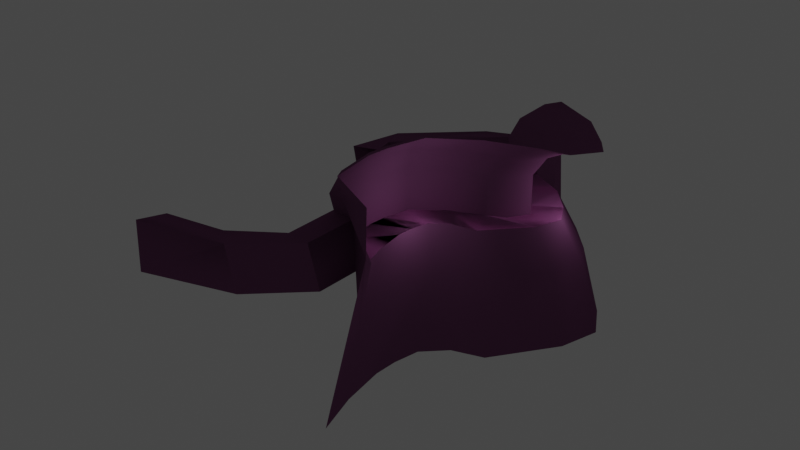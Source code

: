 # Source: room_c.blend  (saved by Blender 2.91.10; exported with 4.5.12 LTS)
import bpy
from mathutils import Matrix  # noqa: F401  (used for matrix-valued properties, if any)

bpy.ops.wm.read_factory_settings(use_empty=True)
scene = bpy.context.scene
scene.name = 'Scene'

# ---- collections
col_collection = bpy.data.collections.new('Collection'); scene.collection.children.link(col_collection)
col_exits = bpy.data.collections.new('exits'); col_collection.children.link(col_exits)

# ---- materials (node trees are filled in below, after node groups)
mat_vcol = bpy.data.materials.new('vcol')
mat_vcol.alpha_threshold = 0.0
mat_vcol.use_transparent_shadow = False
mat_vcol.line_color = (0.0, 0.0, 0.0, 1.0)

# ---- material node trees
mat_vcol.use_nodes = True; mat_vcol.node_tree.nodes.clear()
_N = mat_vcol.node_tree.nodes; _L = mat_vcol.node_tree.links
n0 = _N.new('ShaderNodeOutputMaterial'); n0.name = 'Material Output'; n0.location = (300, 300)
n1 = _N.new('ShaderNodeBsdfPrincipled'); n1.name = 'Principled BSDF'; n1.location = (10, 300)
n1.distribution = 'GGX'
n1.subsurface_method = 'BURLEY'
n1.inputs[2].default_value = 1.0
n1.inputs[3].default_value = 1.45
n1.inputs[13].default_value = 0.0
n1.inputs[27].default_value = (0.0, 0.0, 0.0, 1.0)
n1.inputs[28].default_value = 1.0
n2 = _N.new('ShaderNodeVertexColor'); n2.name = 'Vertex Color'; n2.location = (-204, 219)
n2.layer_name = 'Col'
_L.new(n1.outputs[0], n0.inputs[0])
_L.new(n2.outputs[0], n1.inputs[0])
n0.is_active_output = True

# ---- world
world_world = bpy.data.worlds.new('World'); scene.world = world_world
world_world.use_nodes = True; world_world.node_tree.nodes.clear()
_N = world_world.node_tree.nodes; _L = world_world.node_tree.links
n0 = _N.new('ShaderNodeOutputWorld'); n0.name = 'World Output'; n0.location = (300, 300)
n1 = _N.new('ShaderNodeBackground'); n1.name = 'Background'; n1.location = (10, 300)
n1.inputs[0].default_value = (0.05088, 0.05088, 0.05088, 1.0)
_L.new(n1.outputs[0], n0.inputs[0])
n0.is_active_output = True
world_world.color = (0.05088, 0.05088, 0.05088)
world_world.use_sun_shadow = False
world_world.sun_shadow_jitter_overblur = 0.0

# ---- lights
light_point = bpy.data.lights.new('Point', 'POINT')
light_point.transmission_factor = 0.0
light_point.energy = 40.0
light_point.shadow_soft_size = 0.26
light_point.shadow_maximum_resolution = 0.006
light_point.use_absolute_resolution = True
light_point_003 = bpy.data.lights.new('Point.003', 'POINT')
light_point_003.transmission_factor = 0.0
light_point_003.energy = 40.0
light_point_003.shadow_soft_size = 0.26
light_point_003.shadow_maximum_resolution = 0.006
light_point_003.use_absolute_resolution = True

# ---- meshes
me_plane = bpy.data.meshes.new('Plane')
me_plane.from_pydata([(-0.3438, -7.667, 1.032), (-0.8045, -1.582, 1.374), (-1.12, 8.961, 1.155), (-1.014, 15.92, 0.3897), (1.661, 29.52, -3.092), (0.07121, 23.62, -1.404), (-1.06, 4.981, 1.52), (1.571, 37.41, -6.713), (0.845, 50.64, -9.674), (-3.283, 62.15, -10.03), (1.947, 44.46, -8.193), (-0.8057, 57.23, -9.852), (-0.3438, -7.667, 10.12), (-0.8045, -1.582, 10.47), (-1.12, 8.961, 10.25), (-1.014, 15.92, 9.482), (1.661, 29.52, 6.0), (0.07121, 23.62, 7.688), (-1.06, 4.981, 10.61), (1.571, 37.41, 2.379), (0.845, 50.64, -0.5816), (-3.283, 62.15, -0.9382), (1.947, 44.46, 0.8988), (-0.8057, 57.23, -0.7599), (-13.07, 48.27, -16.07), (-11.07, 47.75, -16.07), (-11.89, 61.01, -16.64), (-11.66, 54.05, -16.64), (-5.837, 68.29, -13.07), (-6.363, 61.54, -13.07), (-7.491, -32.0, -0.9902), (-7.473, -25.0, -0.9902), (-1.17, 71.53, -20.43), (-1.886, -26.8, -0.6158), (-3.646, -23.47, -0.6158), (1.291, -17.69, -0.008318), (-0.7085, -17.69, -0.008318), (0.8983, 60.89, -9.852), (-0.8057, 57.23, -9.852), (3.799, 46.36, -8.193), (1.947, 44.46, -8.193), (-1.579, 65.82, -10.03), (-3.283, 62.15, -10.03), (2.549, 54.3, -9.674), (0.845, 50.64, -9.674), (3.57, 37.55, -6.713), (1.571, 37.41, -6.713), (0.4274, -1.115, 19.66), (-0.6224, 3.187, 15.45), (-0.6872, 7.49, 15.05), (0.351, 3.96, 19.2), (-0.5726, 15.01, 14.23), (0.4861, 12.84, 18.22), (4.262, 49.22, 7.277), (2.628, 45.86, 4.948), (1.437, 52.54, 3.348), (2.856, 57.1, 5.39), (3.897, 30.18, 13.78), (2.319, 29.71, 10.46), (2.221, 38.24, 6.548), (3.782, 40.24, 9.165), (0.6002, 23.33, 12.29), (1.87, 22.65, 15.93), (0.7516, 65.51, 5.162), (-0.3476, 59.66, 3.155), (-3.026, 64.99, 2.962), (-2.408, 71.79, 4.935), (1.788, -13.91, 18.9), (0.1517, -10.48, 14.92), (-0.3464, -3.906, 15.29), (0.753, -9.483, 19.48), (1.318, -8.994, 10.64), (-1.06, 4.981, 1.52), (1.07, -10.22, 14.05), (0.9401, 4.981, 1.52), (-1.928, 67.19, -1.362), (-1.813, 75.09, -5.111), (-2.96, 69.24, 1.484), (0.07121, 23.62, -1.404), (1.385, 19.34, -1.404), (2.374, 22.98, -3.092), (1.661, 29.52, -3.092), (0.9013, 13.91, 0.3897), (-1.014, 15.92, 0.3897), (0.8802, 8.961, 1.155), (-1.12, 8.961, 1.155), (1.195, -1.582, 1.374), (-0.8045, -1.582, 1.374), (-2.005, 81.86, -40.12), (1.656, -7.667, 1.032), (-0.3438, -7.667, 1.032), (1.291, -17.69, -0.008318), (0.9536, -19.02, 9.6), (-1.886, -26.8, -0.6158), (-2.363, -27.4, 8.993), (-0.3438, -7.667, 1.032), (1.656, -7.667, 1.032), (-0.3438, -7.667, 10.12), (1.318, -8.994, 10.64), (-0.7085, -17.69, -0.008318), (1.291, -17.69, -0.008318), (-0.7085, -17.69, 9.084), (0.9536, -19.02, 9.6), (-3.646, -23.47, -0.6158), (-1.886, -26.8, -0.6158), (-3.646, -23.47, 8.476), (-2.363, -27.4, 8.993), (-7.473, -25.0, -0.9902), (-7.491, -32.0, -0.9902), (-7.473, -25.0, 8.102), (-7.867, -30.8, 8.618), (1.656, -7.667, 1.032), (1.195, -1.582, 1.374), (0.8802, 8.961, 1.155), (0.9013, 13.91, 0.3897), (2.374, 22.98, -3.092), (1.385, 19.34, -1.404), (0.9401, 4.981, 1.52), (3.57, 37.55, -6.713), (2.549, 54.3, -9.674), (-1.579, 65.82, -10.03), (3.799, 46.36, -8.193), (0.8983, 60.89, -9.852), (2.544, -12.81, -7.733), (2.015, -5.83, -7.341), (1.653, 6.271, -7.592), (1.677, 11.95, -8.471), (3.367, 22.36, -12.47), (2.232, 18.18, -10.53), (1.722, 1.702, -7.173), (4.74, 39.09, -16.62), (3.568, 58.31, -20.02), (-1.17, 71.53, -20.43), (5.003, 49.2, -18.32), (1.674, 65.88, -20.23), (4.059, -16.17, 18.59), (1.532, -13.43, 20.65), (1.086, 1.46, 20.34), (1.236, 11.29, 19.26), (5.015, 30.5, 14.34), (2.769, 22.16, 16.73), (1.171, -4.163, 20.86), (4.887, 41.65, 9.229), (3.862, 60.33, 5.046), (-1.97, 76.6, 4.542), (5.419, 51.61, 7.137), (1.53, 69.65, 4.794), (0.4274, -1.115, 19.66), (0.351, 3.96, 19.2), (0.4861, 12.84, 18.22), (4.262, 49.22, 7.277), (2.856, 57.1, 5.39), (3.897, 30.18, 13.78), (3.782, 40.24, 9.165), (1.87, 22.65, 15.93), (0.7516, 65.51, 5.162), (-2.408, 71.79, 4.935), (1.788, -13.91, 18.9), (0.753, -9.483, 19.48), (1.318, -8.994, 10.64), (3.887, -14.52, 7.482), (1.07, -10.22, 14.05), (4.213, -17.11, 9.911), (-1.928, 67.19, -1.362), (-1.813, 75.09, -5.111), (-2.96, 69.24, 1.484), (-1.874, 75.8, -2.881), (2.573, -22.11, -24.47), (1.921, -13.5, -23.99), (1.475, 1.415, -24.3), (1.505, 8.41, -25.38), (3.588, 21.25, -30.31), (2.189, 16.1, -27.92), (1.559, -4.217, -23.78), (5.28, 41.87, -35.43), (3.836, 65.56, -39.62), (-2.005, 81.86, -40.12), (5.604, 54.33, -37.53), (1.5, 74.89, -39.87), (-3.283, 62.15, -10.03), (-1.579, 65.82, -10.03), (-3.283, 62.15, -0.9382), (-1.928, 67.19, -1.362), (-6.363, 61.54, -13.07), (-5.837, 68.29, -13.07), (-6.363, 61.54, -3.973), (-6.361, 68.46, -4.397), (-11.66, 54.05, -16.64), (-11.89, 61.01, -16.64), (-11.66, 54.05, -7.547), (-12.4, 60.48, -7.971), (-11.07, 47.75, -16.07), (-13.07, 48.27, -16.07), (-11.07, 47.75, -6.979), (-13.01, 46.44, -7.403)], [], [(1, 6, 18, 13), (7, 10, 22, 19), (4, 7, 19, 16), (6, 2, 14, 18), (0, 1, 13, 12), (11, 9, 21, 23), (5, 4, 16, 17), (10, 8, 20, 22), (3, 5, 17, 15), (2, 3, 15, 14), (8, 11, 23, 20), (20, 23, 64, 55), (55, 64, 63, 56), (13, 18, 48, 69), (69, 48, 47, 70), (17, 16, 58, 61), (61, 58, 57, 62), (19, 22, 54, 59), (59, 54, 53, 60), (12, 13, 69, 68), (68, 69, 70, 67), (23, 21, 65, 64), (64, 65, 66, 63), (15, 17, 61, 51), (51, 61, 62, 52), (16, 19, 59, 58), (58, 59, 60, 57), (22, 20, 55, 54), (54, 55, 56, 53), (14, 15, 51, 49), (49, 51, 52, 50), (18, 14, 49, 48), (48, 49, 50, 47), (68, 73, 71, 12), (68, 67, 73), (27, 26, 24, 25), (29, 28, 26, 27), (42, 41, 28, 29), (33, 34, 31, 30), (21, 75, 77, 65), (66, 65, 77), (35, 36, 34, 33), (89, 90, 36, 35), (44, 43, 37, 38), (46, 45, 39, 40), (38, 37, 41, 42), (40, 39, 43, 44), (81, 80, 45, 46), (87, 86, 74, 72), (83, 82, 79, 78), (78, 79, 80, 81), (85, 84, 82, 83), (72, 74, 84, 85), (32, 88, 76), (90, 89, 86, 87), (92, 91, 93, 94), (98, 96, 100, 102), (97, 98, 102, 101), (95, 97, 101, 99), (101, 102, 106, 105), (99, 101, 105, 103), (106, 104, 108, 110), (105, 106, 110, 109), (103, 105, 109, 107), (117, 112, 124, 129), (116, 114, 126, 128), (120, 122, 134, 132), (119, 121, 133, 131), (118, 115, 127, 130), (115, 116, 128, 127), (114, 113, 125, 126), (122, 119, 131, 134), (113, 117, 129, 125), (121, 118, 130, 133), (112, 111, 123, 124), (147, 148, 137, 141), (148, 149, 138, 137), (150, 151, 143, 145), (152, 153, 142, 139), (149, 154, 140, 138), (155, 156, 144, 146), (157, 158, 136, 135), (153, 150, 145, 142), (154, 152, 139, 140), (158, 147, 141, 136), (151, 155, 146, 143), (123, 111, 159, 160), (160, 159, 161, 162), (135, 162, 161, 157), (120, 132, 164, 163), (163, 164, 166, 165), (156, 165, 166, 144), (127, 128, 172, 171), (134, 131, 175, 178), (124, 123, 167, 168), (131, 133, 177, 175), (128, 126, 170, 172), (125, 129, 173, 169), (132, 134, 178, 176), (129, 124, 168, 173), (126, 125, 169, 170), (133, 130, 174, 177), (130, 127, 171, 174), (123, 160, 162, 167), (164, 176, 144, 166), (181, 179, 183, 185), (180, 182, 186, 184), (182, 181, 185, 186), (185, 183, 187, 189), (184, 186, 190, 188), (186, 185, 189, 190), (188, 190, 194, 192), (190, 189, 193, 194), (189, 187, 191, 193)])
me_plane.polygons.foreach_set('use_smooth', [True] * 114)
_uv = me_plane.uv_layers.new(name='UVMap')
_uv.uv.foreach_set('vector', [0.0, 0.7021, 0.0, 1.0, 0.0, 1.0, 0.0, 0.7021, 0.0, 1.0, 0.0, 1.0, 0.0, 1.0, 0.0, 1.0, 0.0, 1.0, 0.0, 1.0, 0.0, 1.0, 0.0, 1.0, 0.0, 1.0, 0.0, 1.0, 0.0, 1.0, 0.0, 1.0, 0.0, 0.0, 0.0, 0.7021, 0.0, 0.7021, 0.0, 0.0, 0.0, 1.0, 0.0, 1.0, 0.0, 1.0, 0.0, 1.0, 0.0, 1.0, 0.0, 1.0, 0.0, 1.0, 0.0, 1.0, 0.0, 1.0, 0.0, 1.0, 0.0, 1.0, 0.0, 1.0, 0.0, 1.0, 0.0, 1.0, 0.0, 1.0, 0.0, 1.0, 0.0, 1.0, 0.0, 1.0, 0.0, 1.0, 0.0, 1.0, 0.0, 1.0, 0.0, 1.0, 0.0, 1.0, 0.0, 1.0, 0.0, 1.0, 0.0, 1.0, 0.0, 1.0, 0.0, 1.0, 0.0, 1.0, 0.0, 1.0, 0.0, 1.0, 0.0, 1.0, 0.0, 0.7021, 0.0, 1.0, 0.0, 1.0, 0.0, 0.7021, 0.0, 0.7021, 0.0, 1.0, 0.0, 1.0, 0.0, 0.7021, 0.0, 1.0, 0.0, 1.0, 0.0, 1.0, 0.0, 1.0, 0.0, 1.0, 0.0, 1.0, 0.0, 1.0, 0.0, 1.0, 0.0, 1.0, 0.0, 1.0, 0.0, 1.0, 0.0, 1.0, 0.0, 1.0, 0.0, 1.0, 0.0, 1.0, 0.0, 1.0, 0.0, 0.0, 0.0, 0.7021, 0.0, 0.7021, 0.0, 0.0, 0.0, 0.0, 0.0, 0.7021, 0.0, 0.7021, 0.0, 0.0, 0.0, 1.0, 0.0, 1.0, 0.0, 1.0, 0.0, 1.0, 0.0, 1.0, 0.0, 1.0, 0.0, 1.0, 0.0, 1.0, 0.0, 1.0, 0.0, 1.0, 0.0, 1.0, 0.0, 1.0, 0.0, 1.0, 0.0, 1.0, 0.0, 1.0, 0.0, 1.0, 0.0, 1.0, 0.0, 1.0, 0.0, 1.0, 0.0, 1.0, 0.0, 1.0, 0.0, 1.0, 0.0, 1.0, 0.0, 1.0, 0.0, 1.0, 0.0, 1.0, 0.0, 1.0, 0.0, 1.0, 0.0, 1.0, 0.0, 1.0, 0.0, 1.0, 0.0, 1.0, 0.0, 1.0, 0.0, 1.0, 0.0, 1.0, 0.0, 1.0, 0.0, 1.0, 0.0, 1.0, 0.0, 1.0, 0.0, 1.0, 0.0, 1.0, 0.0, 1.0, 0.0, 1.0, 0.0, 1.0, 0.0, 1.0, 0.0, 1.0, 0.0, 1.0, 0.0, 1.0, 0.0, 0.0, 1.0, 0.0, 1.0, 0.0, 0.0, 0.0, 0.0, 0.0, 0.0, 0.0, 1.0, 0.0, 0.0, 1.0, 1.0, 1.0, 1.0, 1.0, 0.0, 1.0, 0.0, 1.0, 1.0, 1.0, 1.0, 1.0, 0.0, 1.0, 0.0, 1.0, 1.0, 1.0, 1.0, 1.0, 0.0, 1.0, 1.0, 0.0, 0.0, 0.0, 0.0, 0.0, 1.0, 0.0, 0.0, 1.0, 1.0, 1.0, 1.0, 1.0, 0.0, 1.0, 0.0, 1.0, 0.0, 1.0, 1.0, 1.0, 1.0, 0.0, 0.0, 0.0, 0.0, 0.0, 1.0, 0.0, 1.0, 0.0, 0.0, 0.0, 0.0, 0.0, 1.0, 0.0, 0.0, 1.0, 1.0, 1.0, 1.0, 1.0, 0.0, 1.0, 0.0, 1.0, 1.0, 1.0, 1.0, 1.0, 0.0, 1.0, 0.0, 1.0, 1.0, 1.0, 1.0, 1.0, 0.0, 1.0, 0.0, 1.0, 1.0, 1.0, 1.0, 1.0, 0.0, 1.0, 0.0, 1.0, 1.0, 1.0, 1.0, 1.0, 0.0, 1.0, 0.0, 0.7021, 1.0, 0.7021, 1.0, 1.0, 0.0, 1.0, 0.0, 1.0, 1.0, 1.0, 1.0, 1.0, 0.0, 1.0, 0.0, 1.0, 1.0, 1.0, 1.0, 1.0, 0.0, 1.0, 0.0, 1.0, 1.0, 1.0, 1.0, 1.0, 0.0, 1.0, 0.0, 1.0, 1.0, 1.0, 1.0, 1.0, 0.0, 1.0, 1.0, 1.0, 1.0, 1.0, 1.0, 1.0, 0.0, 0.0, 1.0, 0.0, 1.0, 0.7021, 0.0, 0.7021, 1.0, 0.0, 1.0, 0.0, 1.0, 0.0, 1.0, 0.0, 1.0, 0.0, 1.0, 0.0, 1.0, 0.0, 1.0, 0.0, 0.0, 0.0, 1.0, 0.0, 1.0, 0.0, 0.0, 0.0, 0.0, 0.0, 0.0, 0.0, 0.0, 0.0, 0.0, 0.0, 0.0, 0.0, 1.0, 0.0, 1.0, 0.0, 0.0, 0.0, 0.0, 0.0, 0.0, 0.0, 0.0, 0.0, 0.0, 0.0, 1.0, 0.0, 1.0, 0.0, 1.0, 0.0, 1.0, 0.0, 0.0, 0.0, 1.0, 0.0, 1.0, 0.0, 0.0, 0.0, 0.0, 0.0, 0.0, 0.0, 0.0, 0.0, 0.0, 0.0, 1.0, 1.0, 1.0, 0.7021, 1.0, 0.7021, 1.0, 1.0, 1.0, 1.0, 1.0, 1.0, 1.0, 1.0, 1.0, 1.0, 1.0, 1.0, 1.0, 1.0, 1.0, 1.0, 1.0, 1.0, 1.0, 1.0, 1.0, 1.0, 1.0, 1.0, 1.0, 1.0, 1.0, 1.0, 1.0, 1.0, 1.0, 1.0, 1.0, 1.0, 1.0, 1.0, 1.0, 1.0, 1.0, 1.0, 1.0, 1.0, 1.0, 1.0, 1.0, 1.0, 1.0, 1.0, 1.0, 1.0, 1.0, 1.0, 1.0, 1.0, 1.0, 1.0, 1.0, 1.0, 1.0, 1.0, 1.0, 1.0, 1.0, 1.0, 1.0, 1.0, 1.0, 1.0, 1.0, 1.0, 1.0, 1.0, 1.0, 1.0, 1.0, 0.7021, 1.0, 0.0, 1.0, 0.0, 1.0, 0.7021, 0.0, 1.0, 0.0, 1.0, 0.0, 1.0, 0.0, 1.0, 0.0, 1.0, 0.0, 1.0, 0.0, 1.0, 0.0, 1.0, 0.0, 1.0, 0.0, 1.0, 0.0, 1.0, 0.0, 1.0, 0.0, 1.0, 0.0, 1.0, 0.0, 1.0, 0.0, 1.0, 0.0, 1.0, 0.0, 1.0, 0.0, 1.0, 0.0, 1.0, 0.0, 1.0, 0.0, 1.0, 0.0, 1.0, 0.0, 1.0, 0.0, 0.0, 0.0, 0.7021, 0.0, 0.7021, 0.0, 0.0, 0.0, 1.0, 0.0, 1.0, 0.0, 1.0, 0.0, 1.0, 0.0, 1.0, 0.0, 1.0, 0.0, 1.0, 0.0, 1.0, 0.0, 0.7021, 0.0, 1.0, 0.0, 1.0, 0.0, 0.7021, 0.0, 1.0, 0.0, 1.0, 0.0, 1.0, 0.0, 1.0, 1.0, 0.0, 1.0, 0.0, 1.0, 0.0, 1.0, 0.0, 1.0, 0.0, 1.0, 0.0, 1.0, 0.0, 1.0, 0.0, 0.0, 0.0, 1.0, 0.0, 1.0, 0.0, 0.0, 0.0, 1.0, 1.0, 1.0, 1.0, 1.0, 1.0, 1.0, 1.0, 1.0, 1.0, 1.0, 1.0, 1.0, 1.0, 1.0, 1.0, 0.0, 1.0, 1.0, 1.0, 1.0, 1.0, 0.0, 1.0, 1.0, 1.0, 1.0, 1.0, 1.0, 1.0, 1.0, 1.0, 1.0, 1.0, 1.0, 1.0, 1.0, 1.0, 1.0, 1.0, 1.0, 0.7021, 1.0, 0.0, 1.0, 0.0, 1.0, 0.7021, 1.0, 1.0, 1.0, 1.0, 1.0, 1.0, 1.0, 1.0, 1.0, 1.0, 1.0, 1.0, 1.0, 1.0, 1.0, 1.0, 1.0, 1.0, 1.0, 1.0, 1.0, 1.0, 1.0, 1.0, 1.0, 1.0, 1.0, 1.0, 1.0, 1.0, 1.0, 1.0, 1.0, 1.0, 1.0, 0.7021, 1.0, 0.7021, 1.0, 1.0, 1.0, 1.0, 1.0, 1.0, 1.0, 1.0, 1.0, 1.0, 1.0, 1.0, 1.0, 1.0, 1.0, 1.0, 1.0, 1.0, 1.0, 1.0, 1.0, 1.0, 1.0, 1.0, 1.0, 1.0, 1.0, 0.0, 1.0, 0.0, 1.0, 0.0, 1.0, 0.0, 1.0, 1.0, 1.0, 1.0, 0.0, 1.0, 1.0, 1.0, 0.0, 1.0, 0.0, 1.0, 0.0, 1.0, 0.0, 1.0, 1.0, 1.0, 1.0, 1.0, 1.0, 1.0, 1.0, 1.0, 1.0, 1.0, 0.0, 1.0, 0.0, 1.0, 1.0, 1.0, 0.0, 1.0, 0.0, 1.0, 0.0, 1.0, 0.0, 1.0, 1.0, 1.0, 1.0, 1.0, 1.0, 1.0, 1.0, 1.0, 1.0, 1.0, 0.0, 1.0, 0.0, 1.0, 1.0, 1.0, 1.0, 1.0, 1.0, 1.0, 1.0, 1.0, 1.0, 1.0, 1.0, 1.0, 0.0, 1.0, 0.0, 1.0, 1.0, 1.0, 0.0, 1.0, 0.0, 1.0, 0.0, 1.0, 0.0, 1.0])
_ca = me_plane.color_attributes.new('Col', 'BYTE_COLOR', 'CORNER')
_ca.data.foreach_set('color', [0.2051, 0.07227, 0.1746, 1.0, 0.2051, 0.07227, 0.1746, 1.0, 0.2051, 0.07227, 0.1746, 1.0, 0.2051, 0.07227, 0.1746, 1.0, 0.2051, 0.07227, 0.1746, 1.0, 0.2051, 0.07227, 0.1746, 1.0, 0.2051, 0.07227, 0.1746, 1.0, 0.2051, 0.07227, 0.1746, 1.0, 0.2051, 0.07227, 0.1746, 1.0, 0.2051, 0.07227, 0.1746, 1.0, 0.2051, 0.07227, 0.1746, 1.0, 0.2051, 0.07227, 0.1746, 1.0, 0.2051, 0.07227, 0.1746, 1.0, 0.2051, 0.07227, 0.1746, 1.0, 0.2051, 0.07227, 0.1746, 1.0, 0.2051, 0.07227, 0.1746, 1.0, 0.2051, 0.07227, 0.1746, 1.0, 0.2051, 0.07227, 0.1746, 1.0, 0.2051, 0.07227, 0.1746, 1.0, 0.2051, 0.07227, 0.1746, 1.0, 0.2051, 0.07227, 0.1746, 1.0, 0.2051, 0.07227, 0.1746, 1.0, 0.2051, 0.07227, 0.1746, 1.0, 0.2051, 0.07227, 0.1746, 1.0, 0.2051, 0.07227, 0.1746, 1.0, 0.2051, 0.07227, 0.1746, 1.0, 0.2051, 0.07227, 0.1746, 1.0, 0.2051, 0.07227, 0.1746, 1.0, 0.2051, 0.07227, 0.1746, 1.0, 0.2051, 0.07227, 0.1746, 1.0, 0.2051, 0.07227, 0.1746, 1.0, 0.2051, 0.07227, 0.1746, 1.0, 0.2051, 0.07227, 0.1746, 1.0, 0.2051, 0.07227, 0.1746, 1.0, 0.2051, 0.07227, 0.1746, 1.0, 0.2051, 0.07227, 0.1746, 1.0, 0.2051, 0.07227, 0.1746, 1.0, 0.2051, 0.07227, 0.1746, 1.0, 0.2051, 0.07227, 0.1746, 1.0, 0.2051, 0.07227, 0.1746, 1.0, 0.2051, 0.07227, 0.1746, 1.0, 0.2051, 0.07227, 0.1746, 1.0, 0.2051, 0.07227, 0.1746, 1.0, 0.2051, 0.07227, 0.1746, 1.0, 0.2051, 0.07227, 0.1746, 1.0, 0.2051, 0.07227, 0.1746, 1.0, 0.2051, 0.07227, 0.1746, 1.0, 0.2051, 0.07227, 0.1746, 1.0, 0.2051, 0.07227, 0.1746, 1.0, 0.2051, 0.07227, 0.1746, 1.0, 0.2051, 0.07227, 0.1746, 1.0, 0.2051, 0.07227, 0.1746, 1.0, 0.2051, 0.07227, 0.1746, 1.0, 0.2051, 0.07227, 0.1746, 1.0, 0.2051, 0.07227, 0.1746, 1.0, 0.2051, 0.07227, 0.1746, 1.0, 0.2051, 0.07227, 0.1746, 1.0, 0.2051, 0.07227, 0.1746, 1.0, 0.2051, 0.07227, 0.1746, 1.0, 0.2051, 0.07227, 0.1746, 1.0, 0.2051, 0.07227, 0.1746, 1.0, 0.2051, 0.07227, 0.1746, 1.0, 0.2051, 0.07227, 0.1746, 1.0, 0.2051, 0.07227, 0.1746, 1.0, 0.2051, 0.07227, 0.1746, 1.0, 0.2051, 0.07227, 0.1746, 1.0, 0.2051, 0.07227, 0.1746, 1.0, 0.2051, 0.07227, 0.1746, 1.0, 0.2051, 0.07227, 0.1746, 1.0, 0.2051, 0.07227, 0.1746, 1.0, 0.2051, 0.07227, 0.1746, 1.0, 0.2051, 0.07227, 0.1746, 1.0, 0.2051, 0.07227, 0.1746, 1.0, 0.2051, 0.07227, 0.1746, 1.0, 0.2051, 0.07227, 0.1746, 1.0, 0.2051, 0.07227, 0.1746, 1.0, 0.2051, 0.07227, 0.1746, 1.0, 0.2051, 0.07227, 0.1746, 1.0, 0.2051, 0.07227, 0.1746, 1.0, 0.2051, 0.07227, 0.1746, 1.0, 0.2051, 0.07227, 0.1746, 1.0, 0.2051, 0.07227, 0.1746, 1.0, 0.2051, 0.07227, 0.1746, 1.0, 0.2051, 0.07227, 0.1746, 1.0, 0.2051, 0.07227, 0.1746, 1.0, 0.2051, 0.07227, 0.1746, 1.0, 0.2051, 0.07227, 0.1746, 1.0, 0.2051, 0.07227, 0.1746, 1.0, 0.2051, 0.07227, 0.1746, 1.0, 0.2051, 0.07227, 0.1746, 1.0, 0.2051, 0.07227, 0.1746, 1.0, 0.2051, 0.07227, 0.1746, 1.0, 0.2051, 0.07227, 0.1746, 1.0, 0.2051, 0.07227, 0.1746, 1.0, 0.2051, 0.07227, 0.1746, 1.0, 0.2051, 0.07227, 0.1746, 1.0, 0.2051, 0.07227, 0.1746, 1.0, 0.2051, 0.07227, 0.1746, 1.0, 0.2051, 0.07227, 0.1746, 1.0, 0.2051, 0.07227, 0.1746, 1.0, 0.2051, 0.07227, 0.1746, 1.0, 0.2051, 0.07227, 0.1746, 1.0, 0.2051, 0.07227, 0.1746, 1.0, 0.2051, 0.07227, 0.1746, 1.0, 0.2051, 0.07227, 0.1746, 1.0, 0.2051, 0.07227, 0.1746, 1.0, 0.2051, 0.07227, 0.1746, 1.0, 0.2051, 0.07227, 0.1746, 1.0, 0.2051, 0.07227, 0.1746, 1.0, 0.2051, 0.07227, 0.1746, 1.0, 0.2051, 0.07227, 0.1746, 1.0, 0.2051, 0.07227, 0.1746, 1.0, 0.2051, 0.07227, 0.1746, 1.0, 0.2051, 0.07227, 0.1746, 1.0, 0.2051, 0.07227, 0.1746, 1.0, 0.2051, 0.07227, 0.1746, 1.0, 0.2051, 0.07227, 0.1746, 1.0, 0.2051, 0.07227, 0.1746, 1.0, 0.2051, 0.07227, 0.1746, 1.0, 0.2051, 0.07227, 0.1746, 1.0, 0.2051, 0.07227, 0.1746, 1.0, 0.2051, 0.07227, 0.1746, 1.0, 0.2051, 0.07227, 0.1746, 1.0, 0.2051, 0.07227, 0.1746, 1.0, 0.2051, 0.07227, 0.1746, 1.0, 0.2051, 0.07227, 0.1746, 1.0, 0.2051, 0.07227, 0.1746, 1.0, 0.2051, 0.07227, 0.1746, 1.0, 0.2051, 0.07227, 0.1746, 1.0, 0.2051, 0.07227, 0.1746, 1.0, 0.2051, 0.07227, 0.1746, 1.0, 0.2051, 0.07227, 0.1746, 1.0, 0.2051, 0.07227, 0.1746, 1.0, 0.2051, 0.07227, 0.1746, 1.0, 0.2051, 0.07227, 0.1746, 1.0, 0.2051, 0.07227, 0.1746, 1.0, 0.2051, 0.07227, 0.1746, 1.0, 0.2051, 0.07227, 0.1746, 1.0, 0.2051, 0.07227, 0.1746, 1.0, 0.7682, 0.2542, 0.6514, 1.0, 0.7682, 0.2542, 0.6514, 1.0, 0.7682, 0.2542, 0.6514, 1.0, 0.7682, 0.2542, 0.6514, 1.0, 0.7682, 0.2542, 0.6514, 1.0, 0.7682, 0.2542, 0.6514, 1.0, 0.7682, 0.2542, 0.6514, 1.0, 0.7682, 0.2542, 0.6514, 1.0, 0.7682, 0.2542, 0.6514, 1.0, 0.7682, 0.2542, 0.6514, 1.0, 0.7682, 0.2542, 0.6514, 1.0, 0.7682, 0.2542, 0.6514, 1.0, 0.7682, 0.2542, 0.6514, 1.0, 0.7682, 0.2542, 0.6514, 1.0, 0.7682, 0.2542, 0.6514, 1.0, 0.7682, 0.2542, 0.6514, 1.0, 0.2051, 0.07227, 0.1746, 1.0, 0.2051, 0.07227, 0.1746, 1.0, 0.2051, 0.07227, 0.1746, 1.0, 0.2051, 0.07227, 0.1746, 1.0, 0.2051, 0.07227, 0.1746, 1.0, 0.2051, 0.07227, 0.1746, 1.0, 0.2051, 0.07227, 0.1746, 1.0, 0.7682, 0.2542, 0.6514, 1.0, 0.7682, 0.2542, 0.6514, 1.0, 0.7682, 0.2542, 0.6514, 1.0, 0.7682, 0.2542, 0.6514, 1.0, 0.7682, 0.2542, 0.6514, 1.0, 0.7682, 0.2542, 0.6514, 1.0, 0.7682, 0.2542, 0.6514, 1.0, 0.7682, 0.2542, 0.6514, 1.0, 0.7682, 0.2542, 0.6514, 1.0, 0.7682, 0.2542, 0.6514, 1.0, 0.7682, 0.2542, 0.6514, 1.0, 0.7682, 0.2542, 0.6514, 1.0, 0.7682, 0.2542, 0.6514, 1.0, 0.7682, 0.2542, 0.6514, 1.0, 0.7682, 0.2542, 0.6514, 1.0, 0.7682, 0.2542, 0.6514, 1.0, 0.7682, 0.2542, 0.6514, 1.0, 0.7682, 0.2542, 0.6514, 1.0, 0.7682, 0.2542, 0.6514, 1.0, 0.7682, 0.2542, 0.6514, 1.0, 0.7682, 0.2542, 0.6514, 1.0, 0.7682, 0.2542, 0.6514, 1.0, 0.7682, 0.2542, 0.6514, 1.0, 0.7682, 0.2542, 0.6514, 1.0, 0.7682, 0.2542, 0.6514, 1.0, 0.7682, 0.2542, 0.6514, 1.0, 0.7682, 0.2542, 0.6514, 1.0, 0.7682, 0.2542, 0.6514, 1.0, 0.7682, 0.2542, 0.6514, 1.0, 0.7682, 0.2542, 0.6514, 1.0, 0.7682, 0.2542, 0.6514, 1.0, 0.7682, 0.2542, 0.6514, 1.0, 0.7682, 0.2542, 0.6514, 1.0, 0.7682, 0.2542, 0.6514, 1.0, 0.7682, 0.2542, 0.6514, 1.0, 0.7682, 0.2542, 0.6514, 1.0, 0.7682, 0.2542, 0.6514, 1.0, 0.7682, 0.2542, 0.6514, 1.0, 0.7682, 0.2542, 0.6514, 1.0, 0.7682, 0.2542, 0.6514, 1.0, 0.7682, 0.2542, 0.6514, 1.0, 0.7682, 0.2542, 0.6514, 1.0, 0.7682, 0.2542, 0.6514, 1.0, 0.7682, 0.2542, 0.6514, 1.0, 0.7682, 0.2542, 0.6514, 1.0, 0.7682, 0.2542, 0.6514, 1.0, 0.7682, 0.2542, 0.6514, 1.0, 0.7682, 0.2542, 0.6514, 1.0, 0.2051, 0.07227, 0.1746, 1.0, 0.2051, 0.07227, 0.1746, 1.0, 0.2051, 0.07227, 0.1746, 1.0, 0.7682, 0.2542, 0.6514, 1.0, 0.7682, 0.2542, 0.6514, 1.0, 0.7682, 0.2542, 0.6514, 1.0, 0.7682, 0.2542, 0.6514, 1.0, 0.2051, 0.07227, 0.1746, 1.0, 0.2051, 0.07227, 0.1746, 1.0, 0.2051, 0.07227, 0.1746, 1.0, 0.2051, 0.07227, 0.1746, 1.0, 0.2051, 0.07227, 0.1746, 1.0, 0.2051, 0.07227, 0.1746, 1.0, 0.2051, 0.07227, 0.1746, 1.0, 0.2051, 0.07227, 0.1746, 1.0, 0.2051, 0.07227, 0.1746, 1.0, 0.2051, 0.07227, 0.1746, 1.0, 0.2051, 0.07227, 0.1746, 1.0, 0.2051, 0.07227, 0.1746, 1.0, 0.2051, 0.07227, 0.1746, 1.0, 0.2051, 0.07227, 0.1746, 1.0, 0.2051, 0.07227, 0.1746, 1.0, 0.2051, 0.07227, 0.1746, 1.0, 0.2051, 0.07227, 0.1746, 1.0, 0.2051, 0.07227, 0.1746, 1.0, 0.2051, 0.07227, 0.1746, 1.0, 0.2051, 0.07227, 0.1746, 1.0, 0.2051, 0.07227, 0.1746, 1.0, 0.2051, 0.07227, 0.1746, 1.0, 0.2051, 0.07227, 0.1746, 1.0, 0.2051, 0.07227, 0.1746, 1.0, 0.2051, 0.07227, 0.1746, 1.0, 0.2051, 0.07227, 0.1746, 1.0, 0.2051, 0.07227, 0.1746, 1.0, 0.2051, 0.07227, 0.1746, 1.0, 0.2051, 0.07227, 0.1746, 1.0, 0.2051, 0.07227, 0.1746, 1.0, 0.2051, 0.07227, 0.1746, 1.0, 0.2051, 0.07227, 0.1746, 1.0, 0.2051, 0.07227, 0.1746, 1.0, 0.2051, 0.07227, 0.1746, 1.0, 0.2051, 0.07227, 0.1746, 1.0, 0.2051, 0.07227, 0.1746, 1.0, 0.2051, 0.07227, 0.1746, 1.0, 0.2051, 0.07227, 0.1746, 1.0, 0.2051, 0.07227, 0.1746, 1.0, 0.2051, 0.07227, 0.1746, 1.0, 0.2051, 0.07227, 0.1746, 1.0, 0.2051, 0.07227, 0.1746, 1.0, 0.2051, 0.07227, 0.1746, 1.0, 0.2051, 0.07227, 0.1746, 1.0, 0.2051, 0.07227, 0.1746, 1.0, 0.2051, 0.07227, 0.1746, 1.0, 0.2051, 0.07227, 0.1746, 1.0, 0.2051, 0.07227, 0.1746, 1.0, 0.2051, 0.07227, 0.1746, 1.0, 0.2051, 0.07227, 0.1746, 1.0, 0.2051, 0.07227, 0.1746, 1.0, 0.2051, 0.07227, 0.1746, 1.0, 0.2051, 0.07227, 0.1746, 1.0, 0.2051, 0.07227, 0.1746, 1.0, 0.2051, 0.07227, 0.1746, 1.0, 0.2051, 0.07227, 0.1746, 1.0, 0.2051, 0.07227, 0.1746, 1.0, 0.2051, 0.07227, 0.1746, 1.0, 0.2051, 0.07227, 0.1746, 1.0, 0.2051, 0.07227, 0.1746, 1.0, 0.2051, 0.07227, 0.1746, 1.0, 0.2051, 0.07227, 0.1746, 1.0, 0.2051, 0.07227, 0.1746, 1.0, 0.2051, 0.07227, 0.1746, 1.0, 0.2051, 0.07227, 0.1746, 1.0, 0.2051, 0.07227, 0.1746, 1.0, 0.2051, 0.07227, 0.1746, 1.0, 0.2051, 0.07227, 0.1746, 1.0, 0.2051, 0.07227, 0.1746, 1.0, 0.2051, 0.07227, 0.1746, 1.0, 0.2051, 0.07227, 0.1746, 1.0, 0.2051, 0.07227, 0.1746, 1.0, 0.2051, 0.07227, 0.1746, 1.0, 0.2051, 0.07227, 0.1746, 1.0, 0.2051, 0.07227, 0.1746, 1.0, 0.2051, 0.07227, 0.1746, 1.0, 0.2051, 0.07227, 0.1746, 1.0, 0.2051, 0.07227, 0.1746, 1.0, 0.2051, 0.07227, 0.1746, 1.0, 0.2051, 0.07227, 0.1746, 1.0, 0.2051, 0.07227, 0.1746, 1.0, 0.2051, 0.07227, 0.1746, 1.0, 0.2051, 0.07227, 0.1746, 1.0, 0.2051, 0.07227, 0.1746, 1.0, 0.2051, 0.07227, 0.1746, 1.0, 0.2051, 0.07227, 0.1746, 1.0, 0.2051, 0.07227, 0.1746, 1.0, 0.2051, 0.07227, 0.1746, 1.0, 0.2051, 0.07227, 0.1746, 1.0, 0.2051, 0.07227, 0.1746, 1.0, 0.2051, 0.07227, 0.1746, 1.0, 0.2051, 0.07227, 0.1746, 1.0, 0.2051, 0.07227, 0.1746, 1.0, 0.2051, 0.07227, 0.1746, 1.0, 0.2051, 0.07227, 0.1746, 1.0, 0.2051, 0.07227, 0.1746, 1.0, 0.2051, 0.07227, 0.1746, 1.0, 0.2051, 0.07227, 0.1746, 1.0, 0.2051, 0.07227, 0.1746, 1.0, 0.2051, 0.07227, 0.1746, 1.0, 0.2051, 0.07227, 0.1746, 1.0, 0.2051, 0.07227, 0.1746, 1.0, 0.2051, 0.07227, 0.1746, 1.0, 0.2051, 0.07227, 0.1746, 1.0, 0.2051, 0.07227, 0.1746, 1.0, 0.2051, 0.07227, 0.1746, 1.0, 0.2051, 0.07227, 0.1746, 1.0, 0.2051, 0.07227, 0.1746, 1.0, 0.2051, 0.07227, 0.1746, 1.0, 0.2051, 0.07227, 0.1746, 1.0, 0.2051, 0.07227, 0.1746, 1.0, 0.2051, 0.07227, 0.1746, 1.0, 0.2051, 0.07227, 0.1746, 1.0, 0.2051, 0.07227, 0.1746, 1.0, 0.2051, 0.07227, 0.1746, 1.0, 0.2051, 0.07227, 0.1746, 1.0, 0.2051, 0.07227, 0.1746, 1.0, 0.2051, 0.07227, 0.1746, 1.0, 0.2051, 0.07227, 0.1746, 1.0, 0.2051, 0.07227, 0.1746, 1.0, 0.2051, 0.07227, 0.1746, 1.0, 0.2051, 0.07227, 0.1746, 1.0, 0.2051, 0.07227, 0.1746, 1.0, 0.2051, 0.07227, 0.1746, 1.0, 0.2051, 0.07227, 0.1746, 1.0, 0.2051, 0.07227, 0.1746, 1.0, 0.2051, 0.07227, 0.1746, 1.0, 0.2051, 0.07227, 0.1746, 1.0, 0.2051, 0.07227, 0.1746, 1.0, 0.2051, 0.07227, 0.1746, 1.0, 0.2051, 0.07227, 0.1746, 1.0, 0.2051, 0.07227, 0.1746, 1.0, 0.2051, 0.07227, 0.1746, 1.0, 0.2051, 0.07227, 0.1746, 1.0, 0.2051, 0.07227, 0.1746, 1.0, 0.2051, 0.07227, 0.1746, 1.0, 0.2051, 0.07227, 0.1746, 1.0, 0.2051, 0.07227, 0.1746, 1.0, 0.2051, 0.07227, 0.1746, 1.0, 0.2051, 0.07227, 0.1746, 1.0, 0.2051, 0.07227, 0.1746, 1.0, 0.2051, 0.07227, 0.1746, 1.0, 0.2051, 0.07227, 0.1746, 1.0, 0.2051, 0.07227, 0.1746, 1.0, 0.2051, 0.07227, 0.1746, 1.0, 0.2051, 0.07227, 0.1746, 1.0, 0.2051, 0.07227, 0.1746, 1.0, 0.2051, 0.07227, 0.1746, 1.0, 0.2051, 0.07227, 0.1746, 1.0, 0.2051, 0.07227, 0.1746, 1.0, 0.2051, 0.07227, 0.1746, 1.0, 0.2051, 0.07227, 0.1746, 1.0, 0.2051, 0.07227, 0.1746, 1.0, 0.2051, 0.07227, 0.1746, 1.0, 0.2051, 0.07227, 0.1746, 1.0, 0.2051, 0.07227, 0.1746, 1.0, 0.2051, 0.07227, 0.1746, 1.0, 0.2051, 0.07227, 0.1746, 1.0, 0.2051, 0.07227, 0.1746, 1.0, 0.2051, 0.07227, 0.1746, 1.0, 0.2051, 0.07227, 0.1746, 1.0, 0.2051, 0.07227, 0.1746, 1.0, 0.2051, 0.07227, 0.1746, 1.0, 0.2051, 0.07227, 0.1746, 1.0, 0.2051, 0.07227, 0.1746, 1.0, 0.2051, 0.07227, 0.1746, 1.0, 0.2051, 0.07227, 0.1746, 1.0, 0.2051, 0.07227, 0.1746, 1.0, 0.2051, 0.07227, 0.1746, 1.0, 0.2051, 0.07227, 0.1746, 1.0, 0.2051, 0.07227, 0.1746, 1.0, 0.2051, 0.07227, 0.1746, 1.0, 0.2051, 0.07227, 0.1746, 1.0, 0.2051, 0.07227, 0.1746, 1.0, 0.2051, 0.07227, 0.1746, 1.0, 0.2051, 0.07227, 0.1746, 1.0, 0.2051, 0.07227, 0.1746, 1.0, 0.2051, 0.07227, 0.1746, 1.0, 0.2051, 0.07227, 0.1746, 1.0, 0.2051, 0.07227, 0.1746, 1.0, 0.2051, 0.07227, 0.1746, 1.0, 0.2051, 0.07227, 0.1746, 1.0, 0.2051, 0.07227, 0.1746, 1.0, 0.2051, 0.07227, 0.1746, 1.0, 0.2051, 0.07227, 0.1746, 1.0, 0.2051, 0.07227, 0.1746, 1.0, 0.2051, 0.07227, 0.1746, 1.0, 0.2051, 0.07227, 0.1746, 1.0, 0.2051, 0.07227, 0.1746, 1.0, 0.2051, 0.07227, 0.1746, 1.0, 0.2051, 0.07227, 0.1746, 1.0, 0.2051, 0.07227, 0.1746, 1.0, 0.2051, 0.07227, 0.1746, 1.0, 0.2051, 0.07227, 0.1746, 1.0, 0.2051, 0.07227, 0.1746, 1.0, 0.2051, 0.07227, 0.1746, 1.0, 0.2051, 0.07227, 0.1746, 1.0, 0.2051, 0.07227, 0.1746, 1.0, 0.2051, 0.07227, 0.1746, 1.0, 0.2051, 0.07227, 0.1746, 1.0, 0.2051, 0.07227, 0.1746, 1.0, 0.2051, 0.07227, 0.1746, 1.0, 0.2051, 0.07227, 0.1746, 1.0, 0.2051, 0.07227, 0.1746, 1.0, 0.2051, 0.07227, 0.1746, 1.0, 0.2051, 0.07227, 0.1746, 1.0, 0.2051, 0.07227, 0.1746, 1.0, 0.2051, 0.07227, 0.1746, 1.0, 0.2051, 0.07227, 0.1746, 1.0, 0.2051, 0.07227, 0.1746, 1.0, 0.2051, 0.07227, 0.1746, 1.0, 0.2051, 0.07227, 0.1746, 1.0, 0.2051, 0.07227, 0.1746, 1.0, 0.2051, 0.07227, 0.1746, 1.0, 0.2051, 0.07227, 0.1746, 1.0, 0.2051, 0.07227, 0.1746, 1.0, 0.2051, 0.07227, 0.1746, 1.0, 0.2051, 0.07227, 0.1746, 1.0, 0.2051, 0.07227, 0.1746, 1.0, 0.2051, 0.07227, 0.1746, 1.0, 0.2051, 0.07227, 0.1746, 1.0, 0.2051, 0.07227, 0.1746, 1.0, 0.2051, 0.07227, 0.1746, 1.0, 0.2051, 0.07227, 0.1746, 1.0, 0.2051, 0.07227, 0.1746, 1.0, 0.2051, 0.07227, 0.1746, 1.0, 0.2051, 0.07227, 0.1746, 1.0, 0.2051, 0.07227, 0.1746, 1.0, 0.2051, 0.07227, 0.1746, 1.0, 0.2051, 0.07227, 0.1746, 1.0, 0.2051, 0.07227, 0.1746, 1.0, 0.2051, 0.07227, 0.1746, 1.0, 0.2051, 0.07227, 0.1746, 1.0, 0.2051, 0.07227, 0.1746, 1.0, 0.2051, 0.07227, 0.1746, 1.0, 0.2051, 0.07227, 0.1746, 1.0])
me_plane.materials.append(mat_vcol)
me_plane.use_remesh_fix_poles = True
me_plane.use_remesh_preserve_attributes = False
me_plane.use_mirror_vertex_groups = False
me_plane.use_paint_bone_selection = False
me_plane.use_paint_mask = True
me_plane.update()
me_plane_001 = bpy.data.meshes.new('Plane.001')
me_plane_001.from_pydata([(-13.07, 48.27, -16.07), (-11.07, 47.75, -16.07), (-11.89, 61.01, -16.64), (-11.66, 54.05, -16.64), (-5.837, 68.29, -13.07), (-6.363, 61.54, -13.07), (-7.491, -32.0, -0.9902), (-7.473, -25.0, -0.9902), (-1.886, -26.8, -0.6158), (-3.646, -23.47, -0.6158), (1.291, -17.69, -0.008318), (-0.7085, -17.69, -0.008318), (0.8983, 60.89, -9.852), (-0.8057, 57.23, -9.852), (3.799, 46.36, -8.193), (1.947, 44.46, -8.193), (-1.579, 65.82, -10.03), (-3.283, 62.15, -10.03), (2.549, 54.3, -9.674), (0.845, 50.64, -9.674), (3.57, 37.55, -6.713), (1.571, 37.41, -6.713), (-1.06, 4.981, 1.52), (0.9401, 4.981, 1.52), (0.07121, 23.62, -1.404), (1.385, 19.34, -1.404), (2.374, 22.98, -3.092), (1.661, 29.52, -3.092), (0.9013, 13.91, 0.3897), (-1.014, 15.92, 0.3897), (0.8802, 8.961, 1.155), (-1.12, 8.961, 1.155), (1.195, -1.582, 1.374), (-0.8045, -1.582, 1.374), (1.656, -7.667, 1.032), (-0.3438, -7.667, 1.032)], [], [(3, 2, 0, 1), (5, 4, 2, 3), (17, 16, 4, 5), (8, 9, 7, 6), (10, 11, 9, 8), (34, 35, 11, 10), (19, 18, 12, 13), (21, 20, 14, 15), (13, 12, 16, 17), (15, 14, 18, 19), (27, 26, 20, 21), (33, 32, 23, 22), (29, 28, 25, 24), (24, 25, 26, 27), (31, 30, 28, 29), (22, 23, 30, 31), (35, 34, 32, 33)])
me_plane_001.polygons.foreach_set('use_smooth', [True] * 17)
_uv = me_plane_001.uv_layers.new(name='UVMap')
_uv.uv.foreach_set('vector', [0.0, 1.0, 1.0, 1.0, 1.0, 1.0, 0.0, 1.0, 0.0, 1.0, 1.0, 1.0, 1.0, 1.0, 0.0, 1.0, 0.0, 1.0, 1.0, 1.0, 1.0, 1.0, 0.0, 1.0, 1.0, 0.0, 0.0, 0.0, 0.0, 0.0, 1.0, 0.0, 1.0, 0.0, 0.0, 0.0, 0.0, 0.0, 1.0, 0.0, 1.0, 0.0, 0.0, 0.0, 0.0, 0.0, 1.0, 0.0, 0.0, 1.0, 1.0, 1.0, 1.0, 1.0, 0.0, 1.0, 0.0, 1.0, 1.0, 1.0, 1.0, 1.0, 0.0, 1.0, 0.0, 1.0, 1.0, 1.0, 1.0, 1.0, 0.0, 1.0, 0.0, 1.0, 1.0, 1.0, 1.0, 1.0, 0.0, 1.0, 0.0, 1.0, 1.0, 1.0, 1.0, 1.0, 0.0, 1.0, 0.0, 0.7021, 1.0, 0.7021, 1.0, 1.0, 0.0, 1.0, 0.0, 1.0, 1.0, 1.0, 1.0, 1.0, 0.0, 1.0, 0.0, 1.0, 1.0, 1.0, 1.0, 1.0, 0.0, 1.0, 0.0, 1.0, 1.0, 1.0, 1.0, 1.0, 0.0, 1.0, 0.0, 1.0, 1.0, 1.0, 1.0, 1.0, 0.0, 1.0, 0.0, 0.0, 1.0, 0.0, 1.0, 0.7021, 0.0, 0.7021])
_ca = me_plane_001.color_attributes.new('Col', 'BYTE_COLOR', 'CORNER')
_ca.data.foreach_set('color', [0.7682, 0.2542, 0.6514, 1.0, 0.7682, 0.2542, 0.6514, 1.0, 0.7682, 0.2542, 0.6514, 1.0, 0.7682, 0.2542, 0.6514, 1.0, 0.7682, 0.2542, 0.6514, 1.0, 0.7682, 0.2542, 0.6514, 1.0, 0.7682, 0.2542, 0.6514, 1.0, 0.7682, 0.2542, 0.6514, 1.0, 0.7682, 0.2542, 0.6514, 1.0, 0.7682, 0.2542, 0.6514, 1.0, 0.7682, 0.2542, 0.6514, 1.0, 0.7682, 0.2542, 0.6514, 1.0, 0.7682, 0.2542, 0.6514, 1.0, 0.7682, 0.2542, 0.6514, 1.0, 0.7682, 0.2542, 0.6514, 1.0, 0.7682, 0.2542, 0.6514, 1.0, 0.7682, 0.2542, 0.6514, 1.0, 0.7682, 0.2542, 0.6514, 1.0, 0.7682, 0.2542, 0.6514, 1.0, 0.7682, 0.2542, 0.6514, 1.0, 0.7682, 0.2542, 0.6514, 1.0, 0.7682, 0.2542, 0.6514, 1.0, 0.7682, 0.2542, 0.6514, 1.0, 0.7682, 0.2542, 0.6514, 1.0, 0.7682, 0.2542, 0.6514, 1.0, 0.7682, 0.2542, 0.6514, 1.0, 0.7682, 0.2542, 0.6514, 1.0, 0.7682, 0.2542, 0.6514, 1.0, 0.7682, 0.2542, 0.6514, 1.0, 0.7682, 0.2542, 0.6514, 1.0, 0.7682, 0.2542, 0.6514, 1.0, 0.7682, 0.2542, 0.6514, 1.0, 0.7682, 0.2542, 0.6514, 1.0, 0.7682, 0.2542, 0.6514, 1.0, 0.7682, 0.2542, 0.6514, 1.0, 0.7682, 0.2542, 0.6514, 1.0, 0.7682, 0.2542, 0.6514, 1.0, 0.7682, 0.2542, 0.6514, 1.0, 0.7682, 0.2542, 0.6514, 1.0, 0.7682, 0.2542, 0.6514, 1.0, 0.7682, 0.2542, 0.6514, 1.0, 0.7682, 0.2542, 0.6514, 1.0, 0.7682, 0.2542, 0.6514, 1.0, 0.7682, 0.2542, 0.6514, 1.0, 0.7682, 0.2542, 0.6514, 1.0, 0.7682, 0.2542, 0.6514, 1.0, 0.7682, 0.2542, 0.6514, 1.0, 0.7682, 0.2542, 0.6514, 1.0, 0.7682, 0.2542, 0.6514, 1.0, 0.7682, 0.2542, 0.6514, 1.0, 0.7682, 0.2542, 0.6514, 1.0, 0.7682, 0.2542, 0.6514, 1.0, 0.7682, 0.2542, 0.6514, 1.0, 0.7682, 0.2542, 0.6514, 1.0, 0.7682, 0.2542, 0.6514, 1.0, 0.7682, 0.2542, 0.6514, 1.0, 0.7682, 0.2542, 0.6514, 1.0, 0.7682, 0.2542, 0.6514, 1.0, 0.7682, 0.2542, 0.6514, 1.0, 0.7682, 0.2542, 0.6514, 1.0, 0.7682, 0.2542, 0.6514, 1.0, 0.7682, 0.2542, 0.6514, 1.0, 0.7682, 0.2542, 0.6514, 1.0, 0.7682, 0.2542, 0.6514, 1.0, 0.7682, 0.2542, 0.6514, 1.0, 0.7682, 0.2542, 0.6514, 1.0, 0.7682, 0.2542, 0.6514, 1.0, 0.7682, 0.2542, 0.6514, 1.0])
me_plane_001.materials.append(mat_vcol)
me_plane_001.use_remesh_fix_poles = True
me_plane_001.use_remesh_preserve_attributes = False
me_plane_001.use_mirror_vertex_groups = False
me_plane_001.use_paint_bone_selection = False
me_plane_001.use_paint_mask = True
me_plane_001.update()
arm_armature = bpy.data.armatures.new('Armature')  # bones are not reproduced

# ---- objects
ob_room = bpy.data.objects.new('room', me_plane)
ob_point = bpy.data.objects.new('Point', light_point)
ob_point_001 = bpy.data.objects.new('Point.001', light_point_003)
ob_navmesh = bpy.data.objects.new('navmesh', me_plane_001)
ob_armature = bpy.data.objects.new('Armature', arm_armature)
ob_from_exit_a = bpy.data.objects.new('from_exit_a', None)
ob_from_exit_b = bpy.data.objects.new('from_exit_b', None)
ob_hotspot_exit_a = bpy.data.objects.new('hotspot_exit_a', None)
ob_hotspot_exit_b = bpy.data.objects.new('hotspot_exit_b', None)
ob_to_exit_a = bpy.data.objects.new('to_exit_a', None)
ob_to_exit_b = bpy.data.objects.new('to_exit_b', None)

# ---- transforms, parenting, visibility, modifiers, constraints
ob_room.parent = ob_armature
ob_room.location = (4.24, 0.674, 3.434)
ob_room.scale = (0.646, 0.1846, 0.1846)
ob_room.lineart.crease_threshold = 0.0
_m = ob_room.modifiers.new('Armature', 'ARMATURE')
_m.object = ob_armature
ob_point.location = (5.801, 2.333, 4.794)
ob_point.scale = (0.1846, 0.1846, 0.1846)
ob_point.lineart.crease_threshold = 0.0
ob_point_001.location = (7.484, 9.77, 2.987)
ob_point_001.scale = (0.1846, 0.1846, 0.1846)
ob_point_001.lineart.crease_threshold = 0.0
ob_navmesh.location = (4.24, 0.674, 3.434)
ob_navmesh.scale = (0.646, 0.1846, 0.1846)
ob_navmesh.lineart.crease_threshold = 0.0
ob_armature.location = (0.0, 0.0, 0.0)
ob_armature.lineart.crease_threshold = 0.0
ob_from_exit_a.location = (4.545, -0.261, 3.651)
ob_from_exit_a.lineart.crease_threshold = 0.0
ob_from_exit_b.location = (3.491, 11.92, 1.602)
ob_from_exit_b.lineart.crease_threshold = 0.0
ob_hotspot_exit_a.location = (4.806, -1.446, 4.566)
ob_hotspot_exit_a.rotation_euler = (0.0, -0.0, -0.3994)
ob_hotspot_exit_a.scale = (0.9566, 0.2904, 1.11)
ob_hotspot_exit_a.empty_display_type = 'CUBE'
ob_hotspot_exit_a.lineart.crease_threshold = 0.0
ob_hotspot_exit_b.location = (2.802, 12.66, 2.567)
ob_hotspot_exit_b.rotation_euler = (0.0, 0.0, -1.596)
ob_hotspot_exit_b.scale = (0.9566, 0.2904, 1.11)
ob_hotspot_exit_b.empty_display_type = 'CUBE'
ob_hotspot_exit_b.lineart.crease_threshold = 0.0
ob_to_exit_a.location = (3.279, -3.509, 3.391)
ob_to_exit_a.lineart.crease_threshold = 0.0
ob_to_exit_b.location = (-3.426, 10.84, 0.3742)
ob_to_exit_b.lineart.crease_threshold = 0.0

# ---- collection membership
col_collection.objects.link(ob_room)
col_collection.objects.link(ob_point)
col_collection.objects.link(ob_point_001)
col_collection.objects.link(ob_navmesh)
col_collection.objects.link(ob_armature)
col_exits.objects.link(ob_from_exit_a)
col_exits.objects.link(ob_from_exit_b)
col_exits.objects.link(ob_hotspot_exit_a)
col_exits.objects.link(ob_hotspot_exit_b)
col_exits.objects.link(ob_to_exit_a)
col_exits.objects.link(ob_to_exit_b)

# ---- scene / render settings (as saved in the file)
scene.frame_start = 1; scene.frame_end = 250; scene.frame_set(55)
scene.render.engine = 'BLENDER_EEVEE_NEXT'
scene.cycles.use_denoising = False
scene.cycles.samples = 128
scene.cycles.sampling_pattern = 'TABULATED_SOBOL'
scene.cycles.use_adaptive_sampling = False
scene.cycles.use_light_tree = False
scene.view_settings.view_transform = 'Filmic'
bpy.context.view_layer.update()

# ---- added for rendering (the .blend has no active camera): camera
cam_auto = bpy.data.cameras.new('AutoCamera')
cam_auto.lens = 50.0
cam_auto.sensor_width = 36.0
cam_auto.clip_end = 1000.0
ob_auto_camera = bpy.data.objects.new('AutoCamera', cam_auto)
scene.collection.objects.link(ob_auto_camera)
ob_auto_camera.location = (26.5471, -24.3862, 21.4298)
ob_auto_camera.rotation_euler = (1.09748, -7.21219e-08, 0.694738)
scene.camera = ob_auto_camera
bpy.context.view_layer.update()
